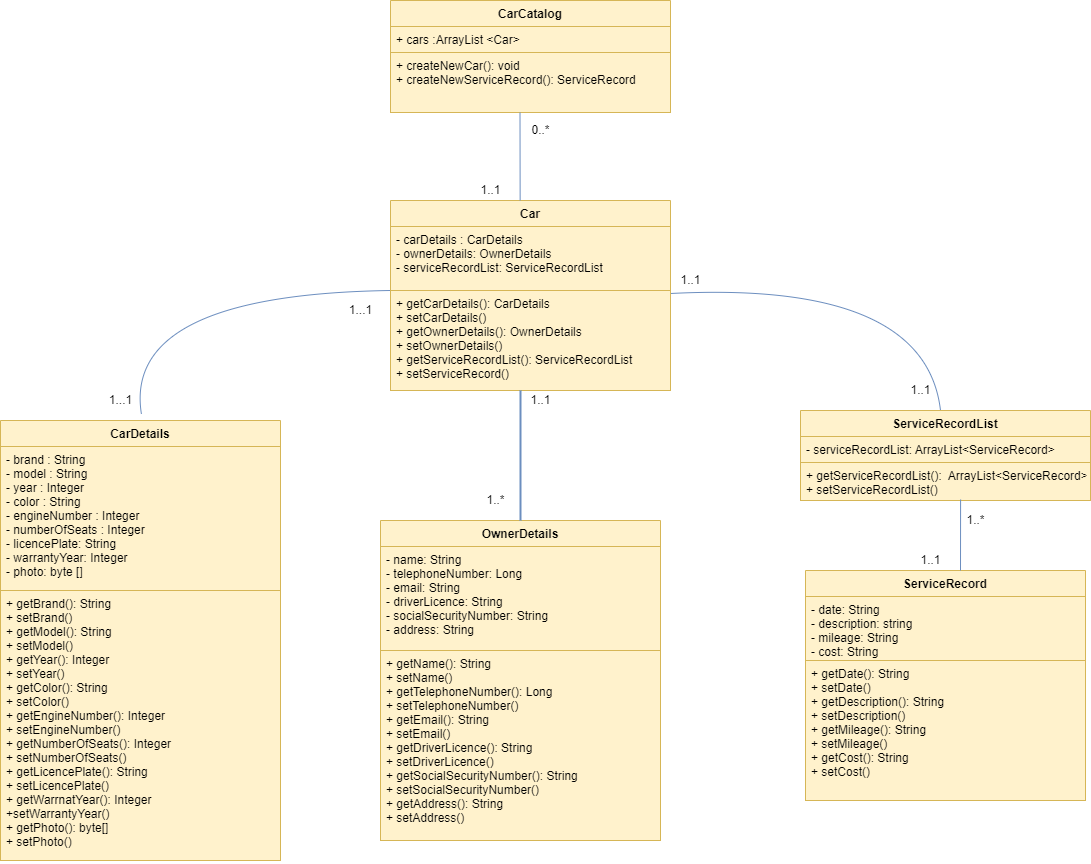

The diagram above was exported from draw.io. Its source (the exported page's mxGraphModel, read from the mxfile embedded in the PNG):
<mxGraphModel dx="1182" dy="675" grid="1" gridSize="10" guides="1" tooltips="1" connect="1" arrows="1" fold="1" page="1" pageScale="1" pageWidth="827" pageHeight="1169" math="0" shadow="0">
  <root>
    <mxCell id="WIyWlLk6GJQsqaUBKTNV-0" />
    <mxCell id="WIyWlLk6GJQsqaUBKTNV-1" parent="WIyWlLk6GJQsqaUBKTNV-0" />
    <mxCell id="MuKoI2Bh6YLmuq1jXcvN-0" value="CarCatalog" style="swimlane;fontStyle=1;align=center;verticalAlign=top;childLayout=stackLayout;horizontal=1;startSize=26;horizontalStack=0;resizeParent=1;resizeParentMax=0;resizeLast=0;collapsible=1;marginBottom=0;fillColor=#fff2cc;strokeColor=#d6b656;" vertex="1" parent="WIyWlLk6GJQsqaUBKTNV-1">
      <mxGeometry x="510" y="40" width="280" height="112" as="geometry" />
    </mxCell>
    <mxCell id="MuKoI2Bh6YLmuq1jXcvN-1" value="+ cars :ArrayList &lt;Car&gt; " style="text;strokeColor=#d6b656;fillColor=#fff2cc;align=left;verticalAlign=top;spacingLeft=4;spacingRight=4;overflow=hidden;rotatable=0;points=[[0,0.5],[1,0.5]];portConstraint=eastwest;" vertex="1" parent="MuKoI2Bh6YLmuq1jXcvN-0">
      <mxGeometry y="26" width="280" height="26" as="geometry" />
    </mxCell>
    <mxCell id="MuKoI2Bh6YLmuq1jXcvN-3" value="+ createNewCar(): void&#10;+ createNewServiceRecord(): ServiceRecord" style="text;strokeColor=#d6b656;fillColor=#fff2cc;align=left;verticalAlign=top;spacingLeft=4;spacingRight=4;overflow=hidden;rotatable=0;points=[[0,0.5],[1,0.5]];portConstraint=eastwest;" vertex="1" parent="MuKoI2Bh6YLmuq1jXcvN-0">
      <mxGeometry y="52" width="280" height="60" as="geometry" />
    </mxCell>
    <mxCell id="MuKoI2Bh6YLmuq1jXcvN-4" value="Car" style="swimlane;fontStyle=1;align=center;verticalAlign=top;childLayout=stackLayout;horizontal=1;startSize=26;horizontalStack=0;resizeParent=1;resizeParentMax=0;resizeLast=0;collapsible=1;marginBottom=0;fillColor=#fff2cc;strokeColor=#d6b656;" vertex="1" parent="WIyWlLk6GJQsqaUBKTNV-1">
      <mxGeometry x="510" y="240" width="280" height="190" as="geometry" />
    </mxCell>
    <mxCell id="MuKoI2Bh6YLmuq1jXcvN-5" value="- carDetails : CarDetails&#10;- ownerDetails: OwnerDetails&#10;- serviceRecordList: ServiceRecordList" style="text;strokeColor=#d6b656;fillColor=#fff2cc;align=left;verticalAlign=top;spacingLeft=4;spacingRight=4;overflow=hidden;rotatable=0;points=[[0,0.5],[1,0.5]];portConstraint=eastwest;" vertex="1" parent="MuKoI2Bh6YLmuq1jXcvN-4">
      <mxGeometry y="26" width="280" height="64" as="geometry" />
    </mxCell>
    <mxCell id="MuKoI2Bh6YLmuq1jXcvN-6" value="+ getCarDetails(): CarDetails&#10;+ setCarDetails()&#10;+ getOwnerDetails(): OwnerDetails&#10;+ setOwnerDetails()&#10;+ getServiceRecordList(): ServiceRecordList&#10;+ setServiceRecord()" style="text;strokeColor=#d6b656;fillColor=#fff2cc;align=left;verticalAlign=top;spacingLeft=4;spacingRight=4;overflow=hidden;rotatable=0;points=[[0,0.5],[1,0.5]];portConstraint=eastwest;" vertex="1" parent="MuKoI2Bh6YLmuq1jXcvN-4">
      <mxGeometry y="90" width="280" height="100" as="geometry" />
    </mxCell>
    <mxCell id="MuKoI2Bh6YLmuq1jXcvN-7" value="CarDetails" style="swimlane;fontStyle=1;align=center;verticalAlign=top;childLayout=stackLayout;horizontal=1;startSize=26;horizontalStack=0;resizeParent=1;resizeParentMax=0;resizeLast=0;collapsible=1;marginBottom=0;fillColor=#fff2cc;strokeColor=#d6b656;" vertex="1" parent="WIyWlLk6GJQsqaUBKTNV-1">
      <mxGeometry x="120" y="460" width="280" height="440" as="geometry" />
    </mxCell>
    <mxCell id="MuKoI2Bh6YLmuq1jXcvN-8" value="- brand : String&#10;- model : String&#10;- year : Integer&#10;- color : String&#10;- engineNumber : Integer&#10;- numberOfSeats : Integer&#10;- licencePlate: String&#10;- warrantyYear: Integer&#10;- photo: byte []" style="text;strokeColor=#d6b656;fillColor=#fff2cc;align=left;verticalAlign=top;spacingLeft=4;spacingRight=4;overflow=hidden;rotatable=0;points=[[0,0.5],[1,0.5]];portConstraint=eastwest;" vertex="1" parent="MuKoI2Bh6YLmuq1jXcvN-7">
      <mxGeometry y="26" width="280" height="144" as="geometry" />
    </mxCell>
    <mxCell id="MuKoI2Bh6YLmuq1jXcvN-9" value="+ getBrand(): String&#10;+ setBrand()&#10;+ getModel(): String&#10;+ setModel()&#10;+ getYear(): Integer&#10;+ setYear()&#10;+ getColor(): String&#10;+ setColor()&#10;+ getEngineNumber(): Integer&#10;+ setEngineNumber()&#10;+ getNumberOfSeats(): Integer&#10;+ setNumberOfSeats()&#10;+ getLicencePlate(): String&#10;+ setLicencePlate()&#10;+ getWarrnatYear(): Integer&#10;+setWarrantyYear()&#10;+ getPhoto(): byte[]&#10;+ setPhoto()" style="text;strokeColor=#d6b656;fillColor=#fff2cc;align=left;verticalAlign=top;spacingLeft=4;spacingRight=4;overflow=hidden;rotatable=0;points=[[0,0.5],[1,0.5]];portConstraint=eastwest;" vertex="1" parent="MuKoI2Bh6YLmuq1jXcvN-7">
      <mxGeometry y="170" width="280" height="270" as="geometry" />
    </mxCell>
    <mxCell id="MuKoI2Bh6YLmuq1jXcvN-10" value="OwnerDetails" style="swimlane;fontStyle=1;align=center;verticalAlign=top;childLayout=stackLayout;horizontal=1;startSize=26;horizontalStack=0;resizeParent=1;resizeParentMax=0;resizeLast=0;collapsible=1;marginBottom=0;fillColor=#fff2cc;strokeColor=#d6b656;" vertex="1" parent="WIyWlLk6GJQsqaUBKTNV-1">
      <mxGeometry x="500" y="560" width="280" height="320" as="geometry" />
    </mxCell>
    <mxCell id="MuKoI2Bh6YLmuq1jXcvN-11" value="- name: String&#10;- telephoneNumber: Long&#10;- email: String&#10;- driverLicence: String&#10;- socialSecurityNumber: String&#10;- address: String" style="text;strokeColor=#d6b656;fillColor=#fff2cc;align=left;verticalAlign=top;spacingLeft=4;spacingRight=4;overflow=hidden;rotatable=0;points=[[0,0.5],[1,0.5]];portConstraint=eastwest;" vertex="1" parent="MuKoI2Bh6YLmuq1jXcvN-10">
      <mxGeometry y="26" width="280" height="104" as="geometry" />
    </mxCell>
    <mxCell id="MuKoI2Bh6YLmuq1jXcvN-12" value="+ getName(): String&#10;+ setName()&#10;+ getTelephoneNumber(): Long&#10;+ setTelephoneNumber()&#10;+ getEmail(): String&#10;+ setEmail()&#10;+ getDriverLicence(): String&#10;+ setDriverLicence()&#10;+ getSocialSecurityNumber(): String&#10;+ setSocialSecurityNumber()&#10;+ getAddress(): String&#10;+ setAddress()" style="text;strokeColor=#d6b656;fillColor=#fff2cc;align=left;verticalAlign=top;spacingLeft=4;spacingRight=4;overflow=hidden;rotatable=0;points=[[0,0.5],[1,0.5]];portConstraint=eastwest;" vertex="1" parent="MuKoI2Bh6YLmuq1jXcvN-10">
      <mxGeometry y="130" width="280" height="190" as="geometry" />
    </mxCell>
    <mxCell id="MuKoI2Bh6YLmuq1jXcvN-13" value="ServiceRecord" style="swimlane;fontStyle=1;align=center;verticalAlign=top;childLayout=stackLayout;horizontal=1;startSize=26;horizontalStack=0;resizeParent=1;resizeParentMax=0;resizeLast=0;collapsible=1;marginBottom=0;fillColor=#fff2cc;strokeColor=#d6b656;" vertex="1" parent="WIyWlLk6GJQsqaUBKTNV-1">
      <mxGeometry x="925" y="610" width="280" height="230" as="geometry" />
    </mxCell>
    <mxCell id="MuKoI2Bh6YLmuq1jXcvN-14" value="- date: String&#10;- description: string&#10;- mileage: String&#10;- cost: String" style="text;strokeColor=#d6b656;fillColor=#fff2cc;align=left;verticalAlign=top;spacingLeft=4;spacingRight=4;overflow=hidden;rotatable=0;points=[[0,0.5],[1,0.5]];portConstraint=eastwest;" vertex="1" parent="MuKoI2Bh6YLmuq1jXcvN-13">
      <mxGeometry y="26" width="280" height="64" as="geometry" />
    </mxCell>
    <mxCell id="MuKoI2Bh6YLmuq1jXcvN-15" value="+ getDate(): String&#10;+ setDate()&#10;+ getDescription(): String&#10;+ setDescription()&#10;+ getMileage(): String&#10;+ setMileage()&#10;+ getCost(): String&#10;+ setCost()" style="text;strokeColor=#d6b656;fillColor=#fff2cc;align=left;verticalAlign=top;spacingLeft=4;spacingRight=4;overflow=hidden;rotatable=0;points=[[0,0.5],[1,0.5]];portConstraint=eastwest;" vertex="1" parent="MuKoI2Bh6YLmuq1jXcvN-13">
      <mxGeometry y="90" width="280" height="140" as="geometry" />
    </mxCell>
    <mxCell id="MuKoI2Bh6YLmuq1jXcvN-16" value="ServiceRecordList" style="swimlane;fontStyle=1;align=center;verticalAlign=top;childLayout=stackLayout;horizontal=1;startSize=26;horizontalStack=0;resizeParent=1;resizeParentMax=0;resizeLast=0;collapsible=1;marginBottom=0;fillColor=#fff2cc;strokeColor=#d6b656;" vertex="1" parent="WIyWlLk6GJQsqaUBKTNV-1">
      <mxGeometry x="920" y="450" width="290" height="90" as="geometry" />
    </mxCell>
    <mxCell id="MuKoI2Bh6YLmuq1jXcvN-17" value="- serviceRecordList: ArrayList&lt;ServiceRecord&gt;" style="text;strokeColor=#d6b656;fillColor=#fff2cc;align=left;verticalAlign=top;spacingLeft=4;spacingRight=4;overflow=hidden;rotatable=0;points=[[0,0.5],[1,0.5]];portConstraint=eastwest;" vertex="1" parent="MuKoI2Bh6YLmuq1jXcvN-16">
      <mxGeometry y="26" width="290" height="26" as="geometry" />
    </mxCell>
    <mxCell id="MuKoI2Bh6YLmuq1jXcvN-18" value="+ getServiceRecordList():  ArrayList&lt;ServiceRecord&gt;&#10;+ setServiceRecordList()" style="text;strokeColor=#d6b656;fillColor=#fff2cc;align=left;verticalAlign=top;spacingLeft=4;spacingRight=4;overflow=hidden;rotatable=0;points=[[0,0.5],[1,0.5]];portConstraint=eastwest;" vertex="1" parent="MuKoI2Bh6YLmuq1jXcvN-16">
      <mxGeometry y="52" width="290" height="38" as="geometry" />
    </mxCell>
    <mxCell id="MuKoI2Bh6YLmuq1jXcvN-22" value="" style="endArrow=none;html=1;rounded=0;exitX=0.463;exitY=0;exitDx=0;exitDy=0;exitPerimeter=0;fillColor=#dae8fc;strokeColor=#6c8ebf;" edge="1" parent="WIyWlLk6GJQsqaUBKTNV-1" source="MuKoI2Bh6YLmuq1jXcvN-4">
      <mxGeometry width="50" height="50" relative="1" as="geometry">
        <mxPoint x="639.5" y="222" as="sourcePoint" />
        <mxPoint x="639.5" y="152" as="targetPoint" />
      </mxGeometry>
    </mxCell>
    <mxCell id="MuKoI2Bh6YLmuq1jXcvN-23" value="0..*" style="text;html=1;align=center;verticalAlign=middle;resizable=0;points=[];autosize=1;strokeColor=none;fillColor=none;" vertex="1" parent="WIyWlLk6GJQsqaUBKTNV-1">
      <mxGeometry x="645" y="160" width="30" height="20" as="geometry" />
    </mxCell>
    <mxCell id="MuKoI2Bh6YLmuq1jXcvN-24" value="1..1" style="text;html=1;align=center;verticalAlign=middle;resizable=0;points=[];autosize=1;strokeColor=none;fillColor=none;" vertex="1" parent="WIyWlLk6GJQsqaUBKTNV-1">
      <mxGeometry x="590" y="220" width="40" height="20" as="geometry" />
    </mxCell>
    <mxCell id="MuKoI2Bh6YLmuq1jXcvN-31" value="1...1" style="text;html=1;align=center;verticalAlign=middle;resizable=0;points=[];autosize=1;strokeColor=none;fillColor=none;" vertex="1" parent="WIyWlLk6GJQsqaUBKTNV-1">
      <mxGeometry x="460" y="340" width="40" height="20" as="geometry" />
    </mxCell>
    <mxCell id="MuKoI2Bh6YLmuq1jXcvN-32" value="1...1" style="text;html=1;align=center;verticalAlign=middle;resizable=0;points=[];autosize=1;strokeColor=none;fillColor=none;" vertex="1" parent="WIyWlLk6GJQsqaUBKTNV-1">
      <mxGeometry x="220" y="430" width="40" height="20" as="geometry" />
    </mxCell>
    <mxCell id="MuKoI2Bh6YLmuq1jXcvN-34" value="1..1" style="text;html=1;align=center;verticalAlign=middle;resizable=0;points=[];autosize=1;strokeColor=none;fillColor=none;" vertex="1" parent="WIyWlLk6GJQsqaUBKTNV-1">
      <mxGeometry x="640" y="430" width="40" height="20" as="geometry" />
    </mxCell>
    <mxCell id="MuKoI2Bh6YLmuq1jXcvN-35" value="1..*" style="text;html=1;align=center;verticalAlign=middle;resizable=0;points=[];autosize=1;strokeColor=none;fillColor=none;" vertex="1" parent="WIyWlLk6GJQsqaUBKTNV-1">
      <mxGeometry x="600" y="530" width="30" height="20" as="geometry" />
    </mxCell>
    <mxCell id="MuKoI2Bh6YLmuq1jXcvN-37" value="1..1" style="text;html=1;align=center;verticalAlign=middle;resizable=0;points=[];autosize=1;strokeColor=none;fillColor=none;" vertex="1" parent="WIyWlLk6GJQsqaUBKTNV-1">
      <mxGeometry x="790" y="310" width="40" height="20" as="geometry" />
    </mxCell>
    <mxCell id="MuKoI2Bh6YLmuq1jXcvN-38" value="1..1" style="text;html=1;align=center;verticalAlign=middle;resizable=0;points=[];autosize=1;strokeColor=none;fillColor=none;" vertex="1" parent="WIyWlLk6GJQsqaUBKTNV-1">
      <mxGeometry x="1020" y="420" width="40" height="20" as="geometry" />
    </mxCell>
    <mxCell id="MuKoI2Bh6YLmuq1jXcvN-40" value="1..*" style="text;html=1;align=center;verticalAlign=middle;resizable=0;points=[];autosize=1;strokeColor=none;fillColor=none;" vertex="1" parent="WIyWlLk6GJQsqaUBKTNV-1">
      <mxGeometry x="1080" y="550" width="30" height="20" as="geometry" />
    </mxCell>
    <mxCell id="MuKoI2Bh6YLmuq1jXcvN-41" value="1..1" style="text;html=1;align=center;verticalAlign=middle;resizable=0;points=[];autosize=1;strokeColor=none;fillColor=none;" vertex="1" parent="WIyWlLk6GJQsqaUBKTNV-1">
      <mxGeometry x="1030" y="590" width="40" height="20" as="geometry" />
    </mxCell>
    <mxCell id="MuKoI2Bh6YLmuq1jXcvN-43" value="" style="endArrow=none;html=1;curved=1;entryX=0.521;entryY=0.974;entryDx=0;entryDy=0;entryPerimeter=0;fillColor=#dae8fc;strokeColor=#6c8ebf;" edge="1" parent="WIyWlLk6GJQsqaUBKTNV-1">
      <mxGeometry width="50" height="50" relative="1" as="geometry">
        <mxPoint x="1080" y="610" as="sourcePoint" />
        <mxPoint x="1080.0900000000001" y="539.012" as="targetPoint" />
      </mxGeometry>
    </mxCell>
    <mxCell id="MuKoI2Bh6YLmuq1jXcvN-44" value="" style="endArrow=none;html=1;curved=1;entryX=0.5;entryY=0;entryDx=0;entryDy=0;exitX=1.018;exitY=0.03;exitDx=0;exitDy=0;exitPerimeter=0;fillColor=#dae8fc;strokeColor=#6c8ebf;" edge="1" parent="WIyWlLk6GJQsqaUBKTNV-1">
      <mxGeometry width="50" height="50" relative="1" as="geometry">
        <mxPoint x="790.04" y="333" as="sourcePoint" />
        <mxPoint x="1060" y="450" as="targetPoint" />
        <Array as="points">
          <mxPoint x="1045" y="320" />
        </Array>
      </mxGeometry>
    </mxCell>
    <mxCell id="MuKoI2Bh6YLmuq1jXcvN-45" value="" style="line;strokeWidth=2;direction=south;html=1;fillColor=#dae8fc;strokeColor=#6c8ebf;" vertex="1" parent="WIyWlLk6GJQsqaUBKTNV-1">
      <mxGeometry x="635" y="430" width="10" height="130" as="geometry" />
    </mxCell>
    <mxCell id="MuKoI2Bh6YLmuq1jXcvN-46" value="" style="endArrow=none;html=1;entryX=-0.004;entryY=1.094;entryDx=0;entryDy=0;entryPerimeter=0;curved=1;fillColor=#dae8fc;strokeColor=#6c8ebf;" edge="1" parent="WIyWlLk6GJQsqaUBKTNV-1">
      <mxGeometry width="50" height="50" relative="1" as="geometry">
        <mxPoint x="261" y="454" as="sourcePoint" />
        <mxPoint x="510.0000000000001" y="329.996" as="targetPoint" />
        <Array as="points">
          <mxPoint x="241.12" y="333.98" />
        </Array>
      </mxGeometry>
    </mxCell>
  </root>
</mxGraphModel>